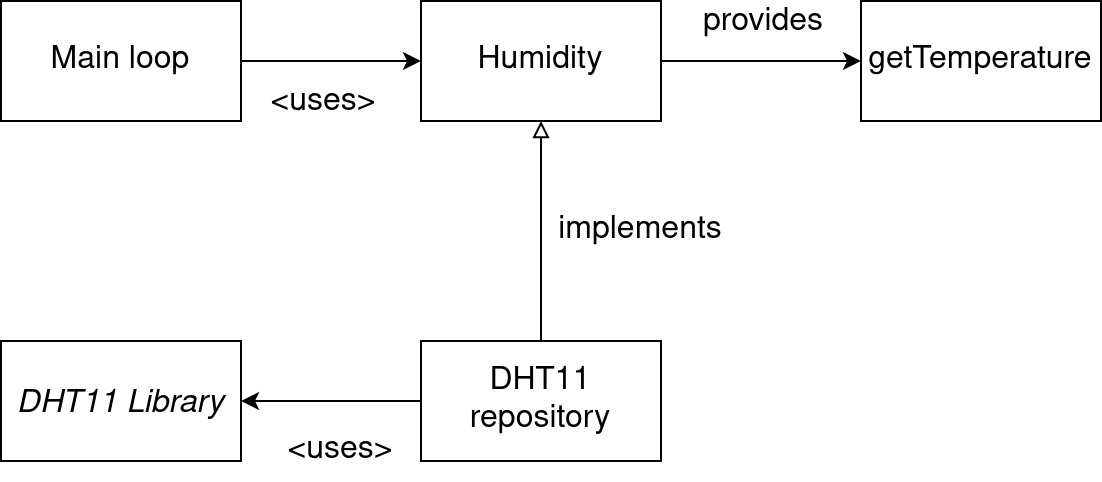

The diagram above was exported from draw.io. Its source (the exported page's mxGraphModel, read from the mxfile embedded in the PNG):
<mxGraphModel dx="1222" dy="1152" grid="1" gridSize="10" guides="1" tooltips="1" connect="1" arrows="1" fold="1" page="1" pageScale="1" pageWidth="850" pageHeight="1100" math="0" shadow="0">
  <root>
    <mxCell id="0" />
    <mxCell id="1" parent="0" />
    <mxCell id="2" value="DHT11 Library" style="rounded=0;whiteSpace=wrap;html=1;fontSize=16;fontStyle=2" vertex="1" parent="1">
      <mxGeometry x="140" y="710" width="120" height="60" as="geometry" />
    </mxCell>
    <mxCell id="3" style="edgeStyle=orthogonalEdgeStyle;rounded=0;orthogonalLoop=1;jettySize=auto;html=1;fontSize=16;" edge="1" source="5" target="2" parent="1">
      <mxGeometry relative="1" as="geometry" />
    </mxCell>
    <mxCell id="4" style="edgeStyle=orthogonalEdgeStyle;rounded=0;orthogonalLoop=1;jettySize=auto;html=1;fontSize=16;endArrow=block;endFill=0;" edge="1" source="5" target="9" parent="1">
      <mxGeometry relative="1" as="geometry" />
    </mxCell>
    <mxCell id="5" value="DHT11 repository" style="rounded=0;whiteSpace=wrap;html=1;fontSize=16;fontStyle=0" vertex="1" parent="1">
      <mxGeometry x="350" y="710" width="120" height="60" as="geometry" />
    </mxCell>
    <mxCell id="6" value="&amp;lt;uses&amp;gt;" style="text;html=1;strokeColor=none;fillColor=none;align=center;verticalAlign=middle;whiteSpace=wrap;rounded=0;fontSize=16;" vertex="1" parent="1">
      <mxGeometry x="280" y="750" width="60" height="30" as="geometry" />
    </mxCell>
    <mxCell id="7" style="edgeStyle=orthogonalEdgeStyle;rounded=0;orthogonalLoop=1;jettySize=auto;html=1;fontSize=16;endArrow=classic;endFill=1;" edge="1" source="9" target="11" parent="1">
      <mxGeometry relative="1" as="geometry" />
    </mxCell>
    <mxCell id="8" value="provides" style="edgeLabel;html=1;align=center;verticalAlign=middle;resizable=0;points=[];fontSize=16;" vertex="1" connectable="0" parent="7">
      <mxGeometry x="-0.26" y="4" relative="1" as="geometry">
        <mxPoint x="13" y="-16" as="offset" />
      </mxGeometry>
    </mxCell>
    <mxCell id="9" value="Humidity" style="rounded=0;whiteSpace=wrap;html=1;fontSize=16;" vertex="1" parent="1">
      <mxGeometry x="350" y="540" width="120" height="60" as="geometry" />
    </mxCell>
    <mxCell id="10" value="implements" style="text;html=1;strokeColor=none;fillColor=none;align=center;verticalAlign=middle;whiteSpace=wrap;rounded=0;fontSize=16;" vertex="1" parent="1">
      <mxGeometry x="430" y="640" width="60" height="30" as="geometry" />
    </mxCell>
    <mxCell id="11" value="getTemperature" style="rounded=0;whiteSpace=wrap;html=1;fontSize=16;" vertex="1" parent="1">
      <mxGeometry x="570" y="540" width="120" height="60" as="geometry" />
    </mxCell>
    <mxCell id="12" style="edgeStyle=orthogonalEdgeStyle;rounded=0;orthogonalLoop=1;jettySize=auto;html=1;fontSize=16;endArrow=classic;endFill=1;" edge="1" source="14" target="9" parent="1">
      <mxGeometry relative="1" as="geometry" />
    </mxCell>
    <mxCell id="13" value="&amp;lt;uses&amp;gt;" style="edgeLabel;html=1;align=center;verticalAlign=middle;resizable=0;points=[];fontSize=16;" vertex="1" connectable="0" parent="12">
      <mxGeometry x="-0.3111" y="-4" relative="1" as="geometry">
        <mxPoint x="9" y="16" as="offset" />
      </mxGeometry>
    </mxCell>
    <mxCell id="14" value="Main loop" style="rounded=0;whiteSpace=wrap;html=1;fontSize=16;" vertex="1" parent="1">
      <mxGeometry x="140" y="540" width="120" height="60" as="geometry" />
    </mxCell>
  </root>
</mxGraphModel>